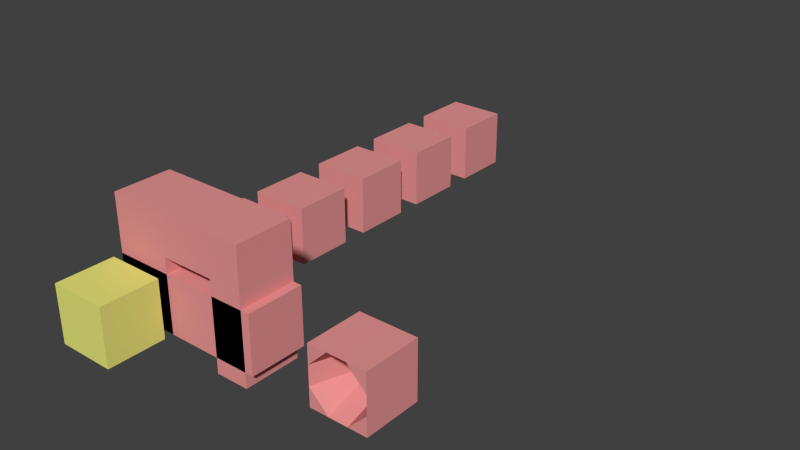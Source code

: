 # Source: broken_geometries.blend  (saved by Blender 2.79.0; exported with 4.5.12 LTS)
import bpy
from mathutils import Matrix  # noqa: F401  (used for matrix-valued properties, if any)

bpy.ops.wm.read_factory_settings(use_empty=True)
scene = bpy.context.scene
scene.name = 'Case'

# ---- collections
col_collection_1 = bpy.data.collections.new('Collection 1'); scene.collection.children.link(col_collection_1)

# ---- materials (node trees are filled in below, after node groups)
mat_inert_red = bpy.data.materials.new('INERT red')
mat_inert_red.alpha_threshold = 0.0
mat_inert_red.diffuse_color = (0.8, 0.3, 0.3, 1.0)
mat_inert_red.roughness = 0.5
mat_inert = bpy.data.materials.new('INERT')
mat_inert.alpha_threshold = 0.0
mat_inert.diffuse_color = (0.8, 0.8, 0.2, 1.0)
mat_inert.roughness = 0.5

# ---- material node trees

# ---- world
world_world = bpy.data.worlds.new('World'); scene.world = world_world
world_world.color = (0.05088, 0.05088, 0.05088)
world_world.use_sun_shadow = False
world_world.sun_shadow_jitter_overblur = 0.0
world_world.cycles.sampling_method = 'NONE'
world_world.cycles.sample_map_resolution = 256

# ---- meshes
me_cube_002 = bpy.data.meshes.new('Cube.002')
me_cube_002.from_pydata([(1.0, 1.0, -1.0), (1.0, -1.0, -1.0), (-1.0, -1.0, -1.0), (-1.0, 1.0, -1.0), (1.0, 1.0, 1.0), (1.0, -1.0, 1.0), (-1.0, -1.0, 1.0), (-1.0, 1.0, 1.0), (1.0, 1.0, -0.3333), (1.0, 1.0, 0.3333), (1.0, -1.0, -0.3333), (1.0, -1.0, 0.3333), (-1.0, -1.0, -0.3333), (-1.0, -1.0, 0.3333), (-1.0, 1.0, -0.3333), (-1.0, 1.0, 0.3333), (0.3333, 1.0, -1.0), (-0.3333, 1.0, -1.0), (0.3333, -1.0, -1.0), (-0.3333, -1.0, -1.0), (0.3333, 1.0, 1.0), (-0.3333, 1.0, 1.0), (0.3333, -1.0, 1.0), (-0.3333, -1.0, 1.0), (0.3333, 1.0, 0.3333), (-0.3333, 1.0, 0.3333), (0.3333, 1.0, -0.3333), (-0.3333, 1.0, -0.3333), (0.3333, 1.0, -0.3333), (-0.3333, 1.0, -0.3333), (0.3333, 1.0, 0.3333), (-0.3333, 1.0, 0.3333)], [], [(17, 19, 2, 3), (21, 7, 6, 23), (9, 4, 5, 11), (23, 13, 31), (13, 6, 7, 15), (27, 17, 3, 14), (21, 25, 15, 7), (25, 27, 14, 15), (2, 12, 14, 3), (12, 13, 15, 14), (19, 12, 2), (29, 31, 13, 12), (0, 8, 10, 1), (8, 9, 11, 10), (10, 11, 30, 28), (28, 30, 31, 29), (10, 18, 1), (18, 28, 29, 19), (9, 8, 26, 24), (24, 26, 27, 25), (4, 9, 24, 20), (20, 24, 25, 21), (8, 0, 16, 26), (26, 16, 17, 27), (11, 22, 30), (30, 22, 23, 31), (4, 20, 22, 5), (20, 21, 23, 22), (0, 1, 18, 16), (16, 18, 19, 17), (23, 6, 13), (19, 29, 12), (10, 28, 18), (11, 5, 22)])
me_cube_002.materials.append(mat_inert_red)
me_cube_002.use_remesh_preserve_volume = False
me_cube_002.use_remesh_preserve_attributes = False
me_cube_002.use_mirror_vertex_groups = False
me_cube_002.update()
me_cube_008 = bpy.data.meshes.new('Cube.008')
me_cube_008.from_pydata([(1.0, 1.0, -1.0), (1.0, -1.0, -1.0), (-1.0, -1.0, -1.0), (-1.0, 1.0, -1.0), (1.0, 1.0, 1.0), (1.0, -1.0, 1.0), (-1.0, -1.0, 1.0), (-1.0, 1.0, 1.0), (1.004, 1.188, 0.8832)], [], [(0, 1, 2, 3), (4, 7, 6, 5), (0, 4, 5, 1), (1, 5, 6, 2), (2, 6, 7, 3), (4, 0, 3, 7)])
me_cube_008.materials.append(mat_inert_red)
me_cube_008.use_remesh_preserve_volume = False
me_cube_008.use_remesh_preserve_attributes = False
me_cube_008.use_mirror_vertex_groups = False
me_cube_008.update()
me_cube_007 = bpy.data.meshes.new('Cube.007')
me_cube_007.from_pydata([(1.0, 1.0, -1.0), (1.0, -1.0, -1.0), (-1.0, -1.0, -1.0), (-1.0, 1.0, -1.0), (1.0, 1.0, 1.0), (1.0, -1.0, 1.0), (-1.0, -1.0, 1.0), (-1.0, 1.0, 1.0), (1.0, 1.0, 0.0), (1.0, -1.0, 0.0), (-1.0, -1.0, 0.0), (-1.0, 1.0, 0.0), (1.0, -5.96e-08, -1.0), (-1.0, 2.98e-07, -1.0), (1.0, -5.364e-07, 1.0), (-1.0, 1.788e-07, 1.0), (-1.0, 2.384e-07, 0.0), (1.0, 0.3332, 1.0)], [], [(12, 1, 2, 13), (14, 15, 6, 5), (17, 14, 5, 9), (9, 5, 6, 10), (16, 15, 7, 11), (8, 0, 3, 11), (4, 8, 11, 7), (13, 16, 11, 3), (1, 9, 10, 2), (12, 17, 9, 1), (0, 8, 17, 12), (2, 10, 16, 13), (10, 6, 15, 16), (14, 17, 4), (4, 7, 15, 14), (0, 12, 13, 3), (4, 17, 8)])
me_cube_007.materials.append(mat_inert_red)
me_cube_007.use_remesh_preserve_volume = False
me_cube_007.use_remesh_preserve_attributes = False
me_cube_007.use_mirror_vertex_groups = False
me_cube_007.update()
me_cube_005 = bpy.data.meshes.new('Cube.005')
me_cube_005.from_pydata([(1.0, 1.0, -1.0), (1.0, -1.0, -1.0), (-1.0, -1.0, -1.0), (-1.0, 1.0, -1.0), (1.0, 1.0, 1.0), (1.0, -1.0, 1.0), (-1.0, -1.0, 1.0), (-1.0, 1.0, 1.0), (1.0, -5.96e-08, -1.0), (-1.0, 2.98e-07, -1.0), (1.0, -5.364e-07, 1.0), (-1.0, 1.788e-07, 1.0), (1.0, 1.0, 0.0), (1.0, -1.0, 0.0), (-1.0, -1.0, 0.0), (-1.0, 1.0, 0.0), (-1.0, 2.384e-07, 0.0), (1.0, -2.98e-07, 0.0), (-1.0, 0.5, -1.0), (-1.0, 0.5, 1.0), (1.0, 0.5, -1.0), (1.0, 0.5, 1.0), (1.0, 0.5, 0.0), (-1.0, 0.5, 0.0), (1.0, 1.0, 0.5), (1.0, -1.0, 0.5), (-1.0, -1.0, 0.5), (-1.0, 1.0, 0.5), (-1.0, 2.086e-07, 0.5), (1.0, -4.172e-07, 0.5), (1.0, 0.5, 0.0), (-1.0, 0.5, 0.5)], [], [(8, 1, 2, 9), (10, 11, 6, 5), (29, 10, 5, 25), (25, 5, 6, 26), (31, 19, 7, 27), (12, 0, 3, 15), (26, 6, 11, 28), (30, 21, 10, 29), (21, 19, 11, 10), (20, 8, 9, 18), (20, 22, 17, 8), (2, 14, 16, 9), (24, 12, 15, 27), (18, 23, 15, 3), (1, 13, 14, 2), (8, 17, 13, 1), (9, 16, 23, 18), (0, 12, 22, 20), (0, 20, 18, 3), (4, 7, 19, 21), (24, 4, 21, 30), (28, 11, 19, 31), (16, 28, 31, 23), (12, 24, 30, 22), (4, 24, 27, 7), (22, 30, 29, 17), (14, 26, 28, 16), (23, 31, 27, 15), (13, 25, 26, 14), (17, 29, 25, 13)])
me_cube_005.materials.append(mat_inert_red)
me_cube_005.use_remesh_preserve_volume = False
me_cube_005.use_remesh_preserve_attributes = False
me_cube_005.use_mirror_vertex_groups = False
me_cube_005.update()
me_cube_004 = bpy.data.meshes.new('Cube.004')
me_cube_004.from_pydata([(1.0, 1.0, -1.0), (1.0, -1.0, -1.0), (-1.0, -1.0, -1.0), (-1.0, 1.0, -1.0), (1.0, 1.0, 1.0), (1.0, -1.0, 1.0), (-1.0, -1.0, 1.0), (-1.0, 1.0, 1.0)], [], [(0, 1, 2, 3), (4, 7, 6, 5), (0, 1, 5, 4), (1, 5, 6, 2), (2, 6, 7, 3), (4, 0, 3, 7)])
me_cube_004.materials.append(mat_inert_red)
me_cube_004.use_remesh_preserve_volume = False
me_cube_004.use_remesh_preserve_attributes = False
me_cube_004.use_mirror_vertex_groups = False
me_cube_004.update()
me_cube_003 = bpy.data.meshes.new('Cube.003')
me_cube_003.from_pydata([(1.0, 1.0, -1.0), (1.0, -1.0, -1.0), (-1.0, -1.0, -1.0), (-1.0, 1.0, -1.0), (1.0, 1.0, 1.0), (1.0, -1.0, 1.0), (-1.0, -1.0, 1.0), (-1.0, 1.0, 1.0)], [], [(0, 1, 2, 3), (4, 7, 6, 5), (1, 5, 6, 2), (2, 6, 7, 3), (4, 0, 3, 7)])
me_cube_003.materials.append(mat_inert_red)
me_cube_003.use_remesh_preserve_volume = False
me_cube_003.use_remesh_preserve_attributes = False
me_cube_003.use_mirror_vertex_groups = False
me_cube_003.update()
me_cube_001 = bpy.data.meshes.new('Cube.001')
me_cube_001.from_pydata([(1.0, 1.0, -1.0), (1.0, -1.0, -1.0), (-1.0, -1.0, -1.0), (-1.0, 1.0, -1.0), (1.0, 1.0, 1.0), (1.0, -1.0, 1.0), (-1.0, -1.0, 1.0), (-1.0, 1.0, 1.0), (1.0, 1.0, -1.0), (1.0, -1.0, -1.0), (-1.0, 1.0, -1.0), (1.0, 1.0, 1.0), (-1.0, -1.0, -1.0), (1.0, -1.0, 1.0), (-1.0, -1.0, 1.0), (-1.0, 1.0, 1.0), (1.0, 1.0, 1.545), (1.0, -1.0, 1.545), (-1.0, 1.0, 1.545), (-1.0, -1.0, 1.545), (1.0, 1.0, 2.976), (1.0, -1.0, 2.976), (-1.0, 1.0, 2.976), (-1.0, -1.0, 2.976), (4.323, 1.0, -1.0), (4.323, -1.0, -1.0), (4.323, 1.0, 1.0), (4.323, -1.0, 1.0), (2.866, 1.0, 1.545), (2.866, -1.0, 1.545), (2.866, 1.0, 2.976), (2.866, -1.0, 2.976), (4.03, 1.0, 1.545), (4.03, -1.0, 1.545), (4.03, 1.0, 2.976), (4.03, -1.0, 2.976), (2.866, 1.0, -1.536), (2.866, -1.0, -1.536), (4.03, 1.0, -1.536), (4.03, -1.0, -1.536)], [], [(0, 3, 2, 1), (4, 5, 6, 7), (0, 1, 5, 4), (1, 2, 6, 5), (2, 3, 7, 6), (4, 7, 3, 0), (8, 9, 12, 10), (14, 13, 17, 19), (11, 13, 27, 26), (9, 13, 14, 12), (12, 14, 15, 10), (11, 8, 10, 15), (18, 19, 23, 22), (13, 11, 16, 17), (15, 14, 19, 18), (11, 15, 18, 16), (20, 22, 23, 21), (16, 18, 22, 20), (19, 17, 21, 23), (16, 20, 30, 28), (24, 26, 27, 25), (13, 9, 25, 27), (8, 11, 26, 24), (9, 8, 24, 25), (31, 29, 33, 35), (20, 21, 31, 30), (21, 17, 29, 31), (17, 16, 28, 29), (33, 32, 34, 35), (30, 31, 35, 34), (28, 30, 34, 32), (33, 29, 37, 39), (37, 36, 38, 39), (32, 33, 39, 38), (28, 32, 38, 36), (29, 28, 36, 37)])
me_cube_001.materials.append(mat_inert_red)
me_cube_001.use_remesh_preserve_volume = False
me_cube_001.use_remesh_preserve_attributes = False
me_cube_001.use_mirror_vertex_groups = False
me_cube_001.update()
me_cube = bpy.data.meshes.new('Cube')
me_cube.from_pydata([(1.0, 1.0, -1.0), (1.0, -1.0, -1.0), (-1.0, -1.0, -1.0), (-1.0, 1.0, -1.0), (1.0, 1.0, 1.0), (1.0, -1.0, 1.0), (-1.0, -1.0, 1.0), (-1.0, 1.0, 1.0)], [], [(0, 1, 2, 3), (4, 7, 6, 5), (0, 4, 5, 1), (1, 5, 6, 2), (2, 6, 7, 3), (4, 0, 3, 7)])
me_cube.materials.append(mat_inert)
me_cube.use_remesh_preserve_volume = False
me_cube.use_remesh_preserve_attributes = False
me_cube.use_mirror_vertex_groups = False
me_cube.update()

# ---- objects
ob_cube_008 = bpy.data.objects.new('Cube.008', me_cube_002)
ob_cube_006 = bpy.data.objects.new('Cube.006', me_cube_008)
ob_cube_005 = bpy.data.objects.new('Cube.005', me_cube_007)
ob_cube_004 = bpy.data.objects.new('Cube.004', me_cube_005)
ob_cube_003 = bpy.data.objects.new('Cube.003', me_cube_004)
ob_cube_002 = bpy.data.objects.new('Cube.002', me_cube_003)
ob_cube_001 = bpy.data.objects.new('Cube.001', me_cube_001)
ob_cube = bpy.data.objects.new('Cube', me_cube)

# ---- transforms, parenting, visibility, modifiers, constraints
ob_cube_008.location = (7.477, -4.295, 0.0)
ob_cube_008.lock_rotations_4d = False
ob_cube_008.empty_display_type = 'ARROWS'
ob_cube_008.display_type = 'SOLID'
ob_cube_008.show_transparent = True
ob_cube_008.lineart.crease_threshold = 0.0
ob_cube_006.location = (0.0, 9.764, 0.0)
ob_cube_006.lock_rotations_4d = False
ob_cube_006.empty_display_type = 'ARROWS'
ob_cube_006.display_type = 'SOLID'
ob_cube_006.show_transparent = True
ob_cube_006.lineart.crease_threshold = 0.0
ob_cube_005.location = (0.0, 6.88, 0.0)
ob_cube_005.lock_rotations_4d = False
ob_cube_005.empty_display_type = 'ARROWS'
ob_cube_005.display_type = 'SOLID'
ob_cube_005.show_transparent = True
ob_cube_005.lineart.crease_threshold = 0.0
ob_cube_004.location = (0.0, 4.012, 0.0)
ob_cube_004.lock_rotations_4d = False
ob_cube_004.empty_display_type = 'ARROWS'
ob_cube_004.display_type = 'SOLID'
ob_cube_004.show_transparent = True
ob_cube_004.lineart.crease_threshold = 0.0
ob_cube_003.location = (0.0, 1.12, 0.0)
ob_cube_003.lock_rotations_4d = False
ob_cube_003.empty_display_type = 'ARROWS'
ob_cube_003.display_type = 'SOLID'
ob_cube_003.show_transparent = True
ob_cube_003.lineart.crease_threshold = 0.0
ob_cube_002.location = (0.0, -1.495, 0.0)
ob_cube_002.lock_rotations_4d = False
ob_cube_002.empty_display_type = 'ARROWS'
ob_cube_002.display_type = 'SOLID'
ob_cube_002.show_transparent = True
ob_cube_002.lineart.crease_threshold = 0.0
ob_cube_001.location = (0.0, -4.295, 0.0)
ob_cube_001.lock_rotations_4d = False
ob_cube_001.empty_display_type = 'ARROWS'
ob_cube_001.display_type = 'SOLID'
ob_cube_001.show_transparent = True
ob_cube_001.lineart.crease_threshold = 0.0
ob_cube.location = (0.0, -6.602, 0.0)
ob_cube.lock_rotations_4d = False
ob_cube.empty_display_type = 'ARROWS'
ob_cube.display_type = 'SOLID'
ob_cube.show_transparent = True
ob_cube.lineart.crease_threshold = 0.0

# ---- collection membership
col_collection_1.objects.link(ob_cube_008)
col_collection_1.objects.link(ob_cube_006)
col_collection_1.objects.link(ob_cube_005)
col_collection_1.objects.link(ob_cube_004)
col_collection_1.objects.link(ob_cube_003)
col_collection_1.objects.link(ob_cube_002)
col_collection_1.objects.link(ob_cube_001)
col_collection_1.objects.link(ob_cube)

# ---- scene / render settings (as saved in the file)
scene.frame_start = 1; scene.frame_end = 250; scene.frame_set(1)
scene.render.engine = 'CYCLES'
scene.render.resolution_percentage = 50
scene.render.dither_intensity = 0.0
scene.cycles.use_denoising = False
scene.cycles.samples = 10
scene.cycles.sampling_pattern = 'TABULATED_SOBOL'
scene.cycles.light_sampling_threshold = 0.0
scene.cycles.use_adaptive_sampling = False
scene.cycles.use_light_tree = False
scene.cycles.blur_glossy = 0.0
scene.cycles.pixel_filter_type = 'GAUSSIAN'
scene.cycles.sample_clamp_indirect = 0.0
scene.view_settings.view_transform = 'Standard'
bpy.context.view_layer.update()

# ---- added for rendering (the .blend has no active camera and no usable light): camera, sun
cam_auto = bpy.data.cameras.new('AutoCamera')
cam_auto.lens = 50.0
cam_auto.sensor_width = 36.0
cam_auto.clip_end = 1000.0
ob_auto_camera = bpy.data.objects.new('AutoCamera', cam_auto)
scene.collection.objects.link(ob_auto_camera)
ob_auto_camera.location = (23.4617, -21.9927, 16.4983)
ob_auto_camera.rotation_euler = (1.09748, -7.21219e-08, 0.694738)
scene.camera = ob_auto_camera
light_auto_sun = bpy.data.lights.new('AutoSun', 'SUN')
light_auto_sun.energy = 3.0
light_auto_sun.angle = 0.0523599
ob_auto_sun = bpy.data.objects.new('AutoSun', light_auto_sun)
scene.collection.objects.link(ob_auto_sun)
ob_auto_sun.rotation_euler = (0.872665, 0.174533, 0.523599)
bpy.context.view_layer.update()
